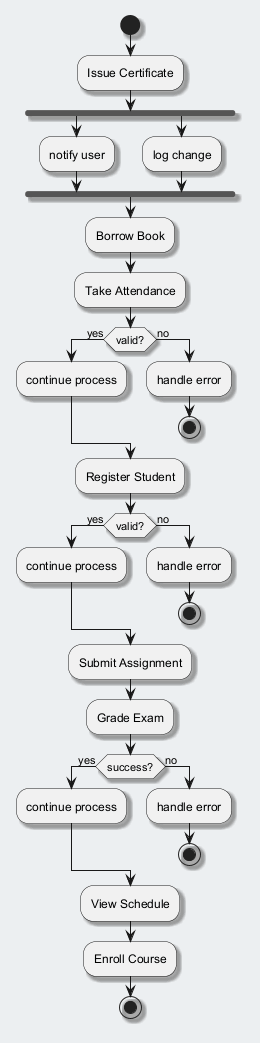

The diagram above was rendered by PlantUML. Its source (embedded in the PNG):
@startuml
skinparam backgroundColor #ECEFF1
skinparam classBackgroundColor #FFFFFF
skinparam classBorderColor #455A64
skinparam shadowing true
start
:Issue Certificate;
fork
:notify user;
fork again
:log change;
end fork
:Borrow Book;
:Take Attendance;
if (valid?) then (yes)
:continue process;
else (no)
:handle error;
stop
endif
:Register Student;
if (valid?) then (yes)
:continue process;
else (no)
:handle error;
stop
endif
:Submit Assignment;
:Grade Exam;
if (success?) then (yes)
:continue process;
else (no)
:handle error;
stop
endif
:View Schedule;
:Enroll Course;
stop
@enduml